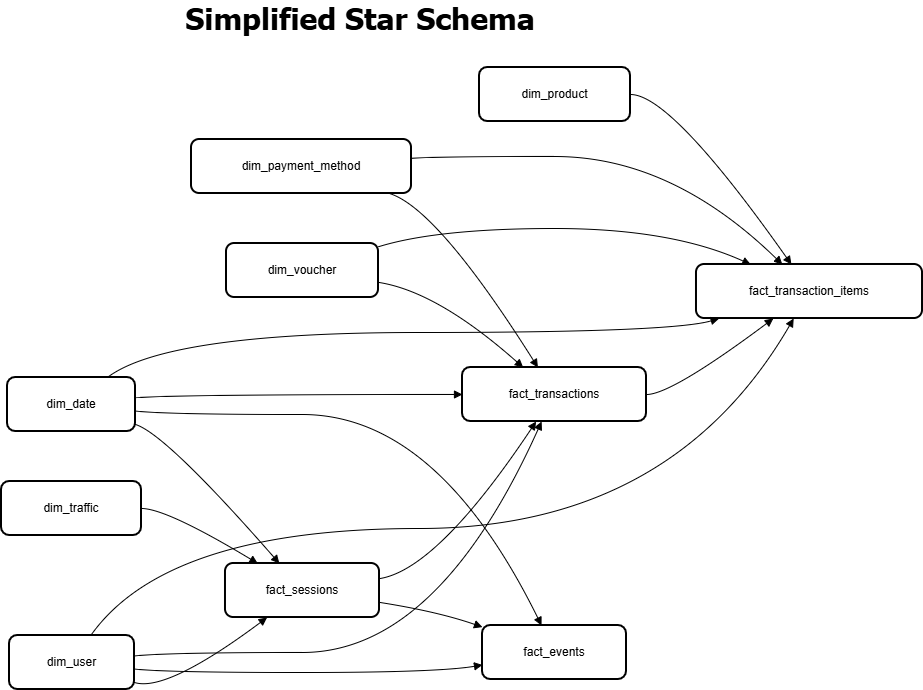

The diagram above was exported from draw.io. Its source (the exported page's mxGraphModel, read from the mxfile embedded in the PNG):
<mxGraphModel dx="1873" dy="1022" grid="1" gridSize="10" guides="1" tooltips="1" connect="1" arrows="1" fold="1" page="1" pageScale="1" pageWidth="850" pageHeight="1100" background="light-dark(#FFFFFF,#FFFFFF)" math="0" shadow="0">
  <root>
    <mxCell id="0" />
    <mxCell id="1" parent="0" />
    <mxCell id="fc7rv6pIr38ahtxNLxr4-1" parent="1" style="whiteSpace=wrap;strokeWidth=2;rounded=1;labelBackgroundColor=none;" value="dim_user" vertex="1">
      <mxGeometry height="54" width="125" x="74" y="1472" as="geometry" />
    </mxCell>
    <mxCell id="fc7rv6pIr38ahtxNLxr4-2" parent="1" style="whiteSpace=wrap;strokeWidth=2;rounded=1;labelBackgroundColor=none;" value="dim_date" vertex="1">
      <mxGeometry height="54" width="128" x="72" y="1214" as="geometry" />
    </mxCell>
    <mxCell id="fc7rv6pIr38ahtxNLxr4-3" parent="1" style="whiteSpace=wrap;strokeWidth=2;rounded=1;labelBackgroundColor=none;" value="dim_traffic" vertex="1">
      <mxGeometry height="54" width="140" x="66" y="1318" as="geometry" />
    </mxCell>
    <mxCell id="fc7rv6pIr38ahtxNLxr4-4" parent="1" style="whiteSpace=wrap;strokeWidth=2;rounded=1;labelBackgroundColor=none;" value="dim_product" vertex="1">
      <mxGeometry height="54" width="151" x="544" y="904" as="geometry" />
    </mxCell>
    <mxCell id="fc7rv6pIr38ahtxNLxr4-5" parent="1" style="whiteSpace=wrap;strokeWidth=2;rounded=1;labelBackgroundColor=none;" value="dim_payment_method" vertex="1">
      <mxGeometry height="54" width="220" x="256" y="976" as="geometry" />
    </mxCell>
    <mxCell id="fc7rv6pIr38ahtxNLxr4-6" parent="1" style="whiteSpace=wrap;strokeWidth=2;rounded=1;labelBackgroundColor=none;" value="dim_voucher" vertex="1">
      <mxGeometry height="54" width="152" x="291" y="1080" as="geometry" />
    </mxCell>
    <mxCell id="fc7rv6pIr38ahtxNLxr4-7" parent="1" style="whiteSpace=wrap;strokeWidth=2;rounded=1;labelBackgroundColor=none;" value="fact_sessions" vertex="1">
      <mxGeometry height="54" width="154" x="290" y="1400" as="geometry" />
    </mxCell>
    <mxCell id="fc7rv6pIr38ahtxNLxr4-8" parent="1" style="whiteSpace=wrap;strokeWidth=2;rounded=1;labelBackgroundColor=none;" value="fact_events" vertex="1">
      <mxGeometry height="54" width="144" x="547" y="1462" as="geometry" />
    </mxCell>
    <mxCell id="fc7rv6pIr38ahtxNLxr4-9" parent="1" style="whiteSpace=wrap;strokeWidth=2;rounded=1;labelBackgroundColor=none;" value="fact_transactions" vertex="1">
      <mxGeometry height="54" width="184" x="527" y="1204" as="geometry" />
    </mxCell>
    <mxCell id="fc7rv6pIr38ahtxNLxr4-10" parent="1" style="whiteSpace=wrap;strokeWidth=2;rounded=1;labelBackgroundColor=none;" value="fact_transaction_items" vertex="1">
      <mxGeometry height="54" width="226" x="761" y="1101" as="geometry" />
    </mxCell>
    <mxCell id="fc7rv6pIr38ahtxNLxr4-11" edge="1" parent="1" source="fc7rv6pIr38ahtxNLxr4-1" style="curved=1;startArrow=none;endArrow=block;exitX=1;exitY=0.87;entryX=0.27;entryY=1;rounded=1;labelBackgroundColor=none;fontColor=default;" target="fc7rv6pIr38ahtxNLxr4-7" value="">
      <mxGeometry relative="1" as="geometry">
        <Array as="points">
          <mxPoint x="231" y="1529" />
        </Array>
      </mxGeometry>
    </mxCell>
    <mxCell id="fc7rv6pIr38ahtxNLxr4-12" edge="1" parent="1" source="fc7rv6pIr38ahtxNLxr4-2" style="curved=1;startArrow=none;endArrow=block;exitX=1;exitY=0.87;entryX=0.35;entryY=0;rounded=1;labelBackgroundColor=none;fontColor=default;" target="fc7rv6pIr38ahtxNLxr4-7" value="">
      <mxGeometry relative="1" as="geometry">
        <Array as="points">
          <mxPoint x="231" y="1271" />
        </Array>
      </mxGeometry>
    </mxCell>
    <mxCell id="fc7rv6pIr38ahtxNLxr4-13" edge="1" parent="1" source="fc7rv6pIr38ahtxNLxr4-3" style="curved=1;startArrow=none;endArrow=block;exitX=1;exitY=0.5;entryX=0.21;entryY=0;rounded=1;labelBackgroundColor=none;fontColor=default;" target="fc7rv6pIr38ahtxNLxr4-7" value="">
      <mxGeometry relative="1" as="geometry">
        <Array as="points">
          <mxPoint x="231" y="1345" />
        </Array>
      </mxGeometry>
    </mxCell>
    <mxCell id="fc7rv6pIr38ahtxNLxr4-14" edge="1" parent="1" source="fc7rv6pIr38ahtxNLxr4-7" style="curved=1;startArrow=none;endArrow=block;exitX=1;exitY=0.72;entryX=0;entryY=0.03;rounded=1;labelBackgroundColor=none;fontColor=default;" target="fc7rv6pIr38ahtxNLxr4-8" value="">
      <mxGeometry relative="1" as="geometry">
        <Array as="points">
          <mxPoint x="502" y="1448" />
        </Array>
      </mxGeometry>
    </mxCell>
    <mxCell id="fc7rv6pIr38ahtxNLxr4-15" edge="1" parent="1" source="fc7rv6pIr38ahtxNLxr4-1" style="curved=1;startArrow=none;endArrow=block;exitX=1;exitY=0.62;entryX=0;entryY=0.73;rounded=1;labelBackgroundColor=none;fontColor=default;" target="fc7rv6pIr38ahtxNLxr4-8" value="">
      <mxGeometry relative="1" as="geometry">
        <Array as="points">
          <mxPoint x="231" y="1509" />
          <mxPoint x="502" y="1509" />
        </Array>
      </mxGeometry>
    </mxCell>
    <mxCell id="fc7rv6pIr38ahtxNLxr4-16" edge="1" parent="1" source="fc7rv6pIr38ahtxNLxr4-2" style="curved=1;startArrow=none;endArrow=block;exitX=1;exitY=0.62;entryX=0.41;entryY=0;rounded=1;labelBackgroundColor=none;fontColor=default;" target="fc7rv6pIr38ahtxNLxr4-8" value="">
      <mxGeometry relative="1" as="geometry">
        <Array as="points">
          <mxPoint x="231" y="1251" />
          <mxPoint x="502" y="1251" />
        </Array>
      </mxGeometry>
    </mxCell>
    <mxCell id="fc7rv6pIr38ahtxNLxr4-17" edge="1" parent="1" source="fc7rv6pIr38ahtxNLxr4-7" style="curved=1;startArrow=none;endArrow=block;exitX=1;exitY=0.28;entryX=0.4;entryY=1;rounded=1;labelBackgroundColor=none;fontColor=default;" target="fc7rv6pIr38ahtxNLxr4-9" value="">
      <mxGeometry relative="1" as="geometry">
        <Array as="points">
          <mxPoint x="502" y="1406" />
        </Array>
      </mxGeometry>
    </mxCell>
    <mxCell id="fc7rv6pIr38ahtxNLxr4-18" edge="1" parent="1" source="fc7rv6pIr38ahtxNLxr4-1" style="curved=1;startArrow=none;endArrow=block;exitX=1;exitY=0.38;entryX=0.43;entryY=1;rounded=1;labelBackgroundColor=none;fontColor=default;" target="fc7rv6pIr38ahtxNLxr4-9" value="">
      <mxGeometry relative="1" as="geometry">
        <Array as="points">
          <mxPoint x="231" y="1489" />
          <mxPoint x="502" y="1489" />
        </Array>
      </mxGeometry>
    </mxCell>
    <mxCell id="fc7rv6pIr38ahtxNLxr4-19" edge="1" parent="1" source="fc7rv6pIr38ahtxNLxr4-2" style="curved=1;startArrow=none;endArrow=block;exitX=1;exitY=0.38;entryX=0;entryY=0.5;rounded=1;labelBackgroundColor=none;fontColor=default;" target="fc7rv6pIr38ahtxNLxr4-9" value="">
      <mxGeometry relative="1" as="geometry">
        <Array as="points">
          <mxPoint x="231" y="1231" />
        </Array>
      </mxGeometry>
    </mxCell>
    <mxCell id="fc7rv6pIr38ahtxNLxr4-20" edge="1" parent="1" source="fc7rv6pIr38ahtxNLxr4-5" style="curved=1;startArrow=none;endArrow=block;exitX=0.9;exitY=1;entryX=0.41;entryY=0;rounded=1;labelBackgroundColor=none;fontColor=default;" target="fc7rv6pIr38ahtxNLxr4-9" value="">
      <mxGeometry relative="1" as="geometry">
        <Array as="points">
          <mxPoint x="502" y="1045" />
        </Array>
      </mxGeometry>
    </mxCell>
    <mxCell id="fc7rv6pIr38ahtxNLxr4-21" edge="1" parent="1" source="fc7rv6pIr38ahtxNLxr4-6" style="curved=1;startArrow=none;endArrow=block;exitX=1;exitY=0.72;entryX=0.33;entryY=0;rounded=1;labelBackgroundColor=none;fontColor=default;" target="fc7rv6pIr38ahtxNLxr4-9" value="">
      <mxGeometry relative="1" as="geometry">
        <Array as="points">
          <mxPoint x="502" y="1128" />
        </Array>
      </mxGeometry>
    </mxCell>
    <mxCell id="fc7rv6pIr38ahtxNLxr4-22" edge="1" parent="1" source="fc7rv6pIr38ahtxNLxr4-9" style="curved=1;startArrow=none;endArrow=block;exitX=1;exitY=0.5;entryX=0.34;entryY=1;rounded=1;labelBackgroundColor=none;fontColor=default;" target="fc7rv6pIr38ahtxNLxr4-10" value="">
      <mxGeometry relative="1" as="geometry">
        <Array as="points">
          <mxPoint x="736" y="1231" />
        </Array>
      </mxGeometry>
    </mxCell>
    <mxCell id="fc7rv6pIr38ahtxNLxr4-23" edge="1" parent="1" source="fc7rv6pIr38ahtxNLxr4-4" style="curved=1;startArrow=none;endArrow=block;exitX=1;exitY=0.5;entryX=0.42;entryY=0;rounded=1;labelBackgroundColor=none;fontColor=default;" target="fc7rv6pIr38ahtxNLxr4-10" value="">
      <mxGeometry relative="1" as="geometry">
        <Array as="points">
          <mxPoint x="736" y="931" />
        </Array>
      </mxGeometry>
    </mxCell>
    <mxCell id="fc7rv6pIr38ahtxNLxr4-24" edge="1" parent="1" source="fc7rv6pIr38ahtxNLxr4-1" style="curved=1;startArrow=none;endArrow=block;exitX=0.65;exitY=0;entryX=0.43;entryY=1;rounded=1;labelBackgroundColor=none;fontColor=default;" target="fc7rv6pIr38ahtxNLxr4-10" value="">
      <mxGeometry relative="1" as="geometry">
        <Array as="points">
          <mxPoint x="231" y="1365" />
          <mxPoint x="736" y="1365" />
        </Array>
      </mxGeometry>
    </mxCell>
    <mxCell id="fc7rv6pIr38ahtxNLxr4-25" edge="1" parent="1" source="fc7rv6pIr38ahtxNLxr4-2" style="curved=1;startArrow=none;endArrow=block;exitX=0.78;exitY=0;entryX=0.1;entryY=1;rounded=1;labelBackgroundColor=none;fontColor=default;" target="fc7rv6pIr38ahtxNLxr4-10" value="">
      <mxGeometry relative="1" as="geometry">
        <Array as="points">
          <mxPoint x="231" y="1169" />
          <mxPoint x="736" y="1169" />
        </Array>
      </mxGeometry>
    </mxCell>
    <mxCell id="fc7rv6pIr38ahtxNLxr4-26" edge="1" parent="1" source="fc7rv6pIr38ahtxNLxr4-5" style="curved=1;startArrow=none;endArrow=block;exitX=1;exitY=0.35;entryX=0.38;entryY=0;rounded=1;labelBackgroundColor=none;fontColor=default;" target="fc7rv6pIr38ahtxNLxr4-10" value="">
      <mxGeometry relative="1" as="geometry">
        <Array as="points">
          <mxPoint x="502" y="993" />
          <mxPoint x="736" y="993" />
        </Array>
      </mxGeometry>
    </mxCell>
    <mxCell id="fc7rv6pIr38ahtxNLxr4-27" edge="1" parent="1" source="fc7rv6pIr38ahtxNLxr4-6" style="curved=1;startArrow=none;endArrow=block;exitX=1;exitY=0.06;entryX=0.24;entryY=0;rounded=1;labelBackgroundColor=none;fontColor=default;" target="fc7rv6pIr38ahtxNLxr4-10" value="">
      <mxGeometry relative="1" as="geometry">
        <Array as="points">
          <mxPoint x="502" y="1065" />
          <mxPoint x="736" y="1065" />
        </Array>
      </mxGeometry>
    </mxCell>
    <mxCell id="fc7rv6pIr38ahtxNLxr4-28" parent="1" style="text;html=1;whiteSpace=wrap;strokeColor=none;fillColor=none;align=center;verticalAlign=middle;rounded=1;labelBackgroundColor=none;fontSize=27;" value="&lt;b&gt;&lt;font face=&quot;Tahoma&quot; style=&quot;font-size: 30px;&quot;&gt;Simplified Star Schema&lt;/font&gt;&lt;/b&gt;" vertex="1">
      <mxGeometry height="30" width="430" x="210" y="840" as="geometry" />
    </mxCell>
  </root>
</mxGraphModel>